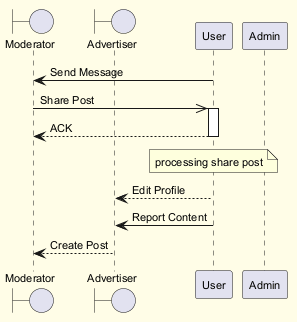

The diagram above was rendered by PlantUML. Its source (embedded in the PNG):
@startuml
skinparam backgroundColor #FFFDE7
skinparam classBackgroundColor #FFF9C4
skinparam classBorderColor #F57F17
skinparam defaultFontSize 11
boundary "Moderator" as M
boundary "Advertiser" as A
participant "User" as U
participant "Admin" as A2
U -> M : Send Message
M ->> U : Share Post
activate U
U --> M : ACK
deactivate U
note over U : processing share post
U --> A : Edit Profile
U -> A : Report Content
A --> M : Create Post
@enduml